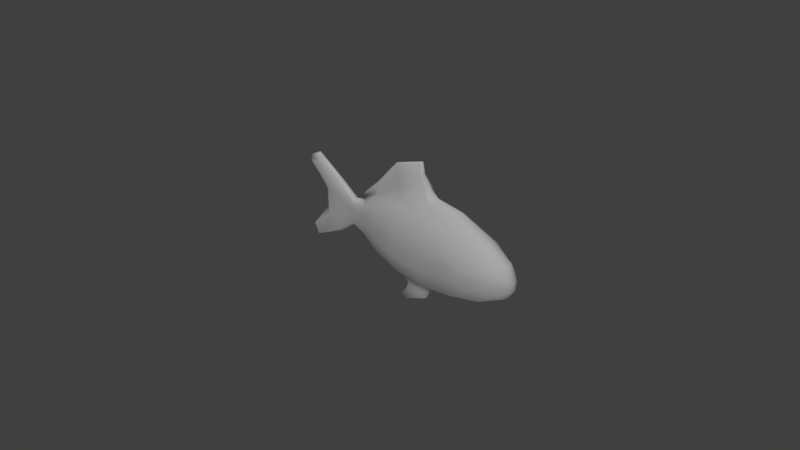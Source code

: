 # Source: fish.blend  (saved by Blender 2.74.0; exported with 4.5.12 LTS)
import bpy
from mathutils import Matrix  # noqa: F401  (used for matrix-valued properties, if any)

bpy.ops.wm.read_factory_settings(use_empty=True)
scene = bpy.context.scene
scene.name = 'Scene'

# ---- collections
col_collection_1 = bpy.data.collections.new('Collection 1'); scene.collection.children.link(col_collection_1)
col_collection_11 = bpy.data.collections.new('Collection 11'); scene.collection.children.link(col_collection_11)
col_collection_20 = bpy.data.collections.new('Collection 20'); scene.collection.children.link(col_collection_20)

# ---- materials (node trees are filled in below, after node groups)
mat_mat_fish = bpy.data.materials.new('Mat_fish')
mat_mat_fish.alpha_threshold = 0.0
mat_mat_fish.use_transparent_shadow = False
mat_mat_fish.roughness = 0.5
mat_mat_fish.specular_intensity = 0.1

# ---- material node trees

# ---- world
world_world = bpy.data.worlds.new('World'); scene.world = world_world
world_world.color = (0.05088, 0.05088, 0.05088)
world_world.use_sun_shadow = False
world_world.sun_shadow_jitter_overblur = 0.0
world_world.cycles.sampling_method = 'MANUAL'
world_world.cycles.sample_map_resolution = 256

# ---- cameras
cam_camera = bpy.data.cameras.new('Camera')
cam_camera.clip_end = 100.0
cam_camera.lens = 35.0
cam_camera.sensor_width = 32.0
cam_camera.sensor_height = 18.0
cam_camera.ortho_scale = 7.314
cam_camera.dof.focus_distance = 0.0
cam_camera.dof.aperture_fstop = 128.0

# ---- lights
light_hemi = bpy.data.lights.new('Hemi', 'SUN')
light_hemi.transmission_factor = 0.0
light_hemi.angle = 0.1993
light_hemi.energy = 0.6
light_hemi.shadow_buffer_clip_start = 0.5
light_hemi.shadow_soft_size = 0.1
light_hemi.shadow_cascade_max_distance = 1000.0
light_hemi.cycles.use_multiple_importance_sampling = False
light_lamp = bpy.data.lights.new('Lamp', 'SUN')
light_lamp.transmission_factor = 0.0
light_lamp.cutoff_distance = 30.0
light_lamp.angle = 0.1993
light_lamp.energy = 1.0
light_lamp.shadow_buffer_clip_start = 1.001
light_lamp.shadow_soft_size = 0.1
light_lamp.shadow_cascade_max_distance = 1000.0
light_lamp.cycles.use_multiple_importance_sampling = False

# ---- meshes
me_cube_010 = bpy.data.meshes.new('Cube.010')
me_cube_010.from_pydata([(4.096, -0.3056, 0.2616), (4.096, -0.2991, -0.6349), (-1.654, -0.22, 0.3714), (-1.667, -0.2388, -0.6665), (-1.698, 0.0, 0.486), (-1.684, 0.0, -0.8764), (4.266, 0.0, 0.3851), (4.266, 0.0, -0.6446), (0.08385, -0.4163, -1.28), (1.183, -0.4158, -1.368), (2.285, -0.4129, -1.221), (3.438, -0.3977, -0.9448), (3.439, -0.4178, 0.6788), (2.293, -0.4274, 1.053), (1.186, -0.426, 1.139), (0.1012, -0.4279, 1.003), (3.484, 0.0, 0.8889), (2.271, 0.0, 1.458), (1.473, 0.0, 1.568), (0.09026, 0.0, -1.561), (1.181, 0.0, -1.681), (2.271, 0.0, -1.457), (3.484, 0.0, -1.092), (-0.8926, -0.3511, 0.6639), (-0.9487, -0.3765, -0.9974), (-1.037, 0.0, -1.211), (-2.336, -0.1473, -0.4944), (-2.332, -0.1424, 0.2455), (-2.335, 0.0, -0.6041), (-2.341, 0.0, 0.3754), (4.207, -0.3572, -0.02093), (4.207, -0.3564, -0.361), (-1.689, -0.2659, -0.3079), (-1.694, -0.2659, 0.08908), (4.451, 0.0, -0.09141), (4.451, 0.0, -0.3465), (3.484, -0.6869, 0.2286), (3.484, -0.6869, -0.4317), (2.271, -0.7525, 0.486), (2.271, -0.7525, -0.4856), (1.181, -0.7654, 0.4981), (1.181, -0.7654, -0.5917), (0.09026, -0.6869, 0.3537), (0.09026, -0.6869, -0.6038), (-0.8982, -0.5035, 0.1803), (-0.8962, -0.5027, -0.4413), (-2.344, -0.1526, -0.2376), (-2.348, -0.1526, 0.01267), (-3.184, -0.1454, 0.2328), (-3.611, -0.1225, 0.3709), (-1.672, -0.1285, -0.812), (4.189, -0.1665, 0.4017), (-1.693, -0.1177, 0.473), (4.188, -0.1629, -0.6424), (0.08705, -0.2082, -1.421), (1.182, -0.2079, -1.525), (2.278, -0.2065, -1.339), (3.461, -0.1989, -1.018), (3.469, -0.2124, 0.8379), (2.279, -0.209, 1.316), (1.182, -0.2084, 1.421), (0.08773, -0.2187, 1.222), (-0.9928, -0.1882, -1.104), (-0.9991, -0.1902, 0.816), (-2.334, -0.09675, -0.5707), (-2.342, -0.09327, 0.3168), (-4.561, -0.07393, -1.306), (-2.819, -0.1539, 0.1443), (4.403, -0.1641, -0.07537), (4.403, -0.1637, -0.3511), (-1.661, -0.06383, 0.8931), (-1.667, 0.0, 0.9062), (-1.16, 0.0, 1.364), (0.792, 0.0, 2.564), (-0.3229, 0.0, 2.222), (0.7576, -0.06436, 2.515), (-0.3255, -0.06442, 2.133), (-1.116, -0.06425, 1.282), (-1.792, 0.0, 0.7661), (-1.802, 0.0, 0.6261), (1.092, 0.0, 1.817), (0.8682, 0.0, 2.169), (0.7945, -0.1124, 2.121), (1.041, -0.1604, 1.785), (-1.797, -0.09972, 0.613), (-1.786, -0.08177, 0.7531), (-1.038, -0.1482, 0.9712), (-1.077, -0.1062, 1.126), (-0.1877, -0.1158, 1.829), (-0.05, -0.1673, 1.526), (-0.217, 0.0, -2.293), (0.1649, 0.0, -2.413), (-0.1287, -0.07242, -2.274), (0.1404, -0.08271, -2.384), (1.009, 0.0, -2.033), (1.093, 0.0, -1.799), (1.002, -0.1662, -1.77), (0.9658, -0.1244, -2.015), (0.2941, -0.1663, -1.678), (0.1921, -0.1244, -1.927), (0.1679, 0.0, -1.766), (0.1094, 0.0, -1.941), (-4.271, -0.08626, -1.626), (-3.065, -0.08291, -1.063), (-3.617, -0.1225, -0.6111), (-3.179, -0.1454, -0.4632), (-2.809, -0.1569, -0.4067), (-4.614, 0.0, -1.365), (-4.271, 0.0, -1.673), (-2.97, 0.0, -1.033), (-4.45, -0.129, 1.12), (-4.022, -0.1222, 1.188), (-2.935, -0.1405, 0.6812), (-3.064, -0.1392, -0.9505), (-4.271, -0.1317, -1.598), (-4.419, -0.1679, -1.213), (-2.983, 0.0, 0.8053), (-4.11, 0.0, 1.508), (-4.598, 0.0, 1.282), (-4.542, -0.06184, 1.21), (-4.115, -0.07592, 1.421), (-2.986, -0.07632, 0.7575), (-3.729, -0.07547, -0.3591), (-3.778, -0.06489, 0.2195), (-3.734, 0.0, 0.1141), (-3.729, 0.0, -0.3591)], [], [(45, 32, 3, 24), (69, 31, 1, 53), (85, 87, 77, 70), (52, 4, 29, 65), (57, 22, 7, 53), (62, 25, 19, 54), (94, 97, 93, 91), (55, 20, 21, 56), (56, 21, 22, 57), (51, 6, 16, 58), (58, 16, 17, 59), (59, 17, 18, 60), (78, 85, 70, 71), (31, 37, 11, 1), (37, 39, 10, 11), (39, 41, 9, 10), (41, 43, 8, 9), (50, 5, 25, 62), (82, 81, 73, 75), (43, 45, 24, 8), (50, 3, 26, 64), (33, 2, 27, 47), (3, 32, 46, 26), (32, 33, 47, 46), (15, 23, 44, 42), (42, 44, 45, 43), (14, 15, 42, 40), (40, 42, 43, 41), (13, 14, 40, 38), (38, 40, 41, 39), (12, 13, 38, 36), (36, 38, 39, 37), (0, 12, 36, 30), (30, 36, 37, 31), (51, 0, 30, 68), (68, 30, 31, 69), (23, 2, 33, 44), (44, 33, 32, 45), (34, 68, 69, 35), (6, 51, 68, 34), (5, 50, 64, 28), (15, 61, 63, 23), (3, 50, 62, 24), (14, 60, 61, 15), (13, 59, 60, 14), (12, 58, 59, 13), (0, 51, 58, 12), (10, 56, 57, 11), (9, 55, 56, 10), (8, 54, 55, 9), (24, 62, 54, 8), (11, 57, 53, 1), (2, 52, 65, 27), (23, 63, 52, 2), (35, 69, 53, 7), (77, 72, 71, 70), (75, 73, 74, 76), (76, 74, 72, 77), (88, 82, 75, 76), (87, 88, 76, 77), (63, 61, 89, 86), (86, 89, 88, 87), (61, 60, 83, 89), (89, 83, 82, 88), (60, 18, 80, 83), (83, 80, 81, 82), (4, 52, 84, 79), (79, 84, 85, 78), (52, 63, 86, 84), (84, 86, 87, 85), (92, 90, 91, 93), (97, 99, 92, 93), (99, 101, 90, 92), (54, 19, 100, 98), (98, 100, 101, 99), (55, 54, 98, 96), (96, 98, 99, 97), (20, 55, 96, 95), (95, 96, 97, 94), (26, 46, 106, 113), (113, 106, 105, 114), (114, 105, 104, 115), (65, 29, 116, 121), (121, 116, 117, 120), (120, 117, 118, 119), (64, 26, 113, 103), (103, 113, 114, 102), (102, 114, 115, 66), (27, 65, 121, 112), (112, 121, 120, 111), (111, 120, 119, 110), (47, 27, 112, 67), (67, 112, 111, 48), (48, 111, 110, 49), (28, 64, 103, 109), (109, 103, 102, 108), (108, 102, 66, 107), (46, 47, 67, 106), (106, 67, 48, 105), (105, 48, 49, 104), (123, 119, 118, 124), (66, 122, 125, 107), (122, 123, 124, 125), (123, 122, 104, 49), (122, 66, 115, 104), (119, 123, 49, 110)])
me_cube_010.polygons.foreach_set('use_smooth', [True] * 106)
_uv = me_cube_010.uv_layers.new(name='UVMap')
_uv.uv.foreach_set('vector', [0.4463, 0.2366, 0.3701, 0.2311, 0.3701, 0.1932, 0.4463, 0.1799, 0.949, 0.3159, 0.9264, 0.3132, 0.9234, 0.2891, 0.9375, 0.2865, 0.3445, 0.3665, 0.4163, 0.4062, 0.411, 0.423, 0.3553, 0.3808, 0.3452, 0.3301, 0.33, 0.3378, 0.29, 0.2926, 0.29, 0.2811, 0.8863, 0.2372, 0.8981, 0.2213, 0.9544, 0.2827, 0.9375, 0.2865, 0.4599, 0.1585, 0.4543, 0.1375, 0.569, 0.1122, 0.5722, 0.1368, 0.6794, 0.0878, 0.6696, 0.09394, 0.6117, 0.04458, 0.6163, 0.03726, 0.6878, 0.1437, 0.6971, 0.1197, 0.7744, 0.1626, 0.7744, 0.1835, 0.7744, 0.1835, 0.7744, 0.1626, 0.8981, 0.2213, 0.8863, 0.2372, 0.9269, 0.3696, 0.9434, 0.376, 0.8707, 0.4338, 0.8619, 0.4154, 0.8619, 0.4154, 0.8707, 0.4338, 0.7744, 0.4776, 0.7744, 0.4539, 0.7744, 0.4539, 0.7744, 0.4776, 0.676, 0.4845, 0.6453, 0.4595, 0.3378, 0.3715, 0.3445, 0.3665, 0.3553, 0.3808, 0.3511, 0.386, 0.9264, 0.3132, 0.8652, 0.2996, 0.8751, 0.2526, 0.9234, 0.2891, 0.8652, 0.2996, 0.7744, 0.2768, 0.7744, 0.2047, 0.8751, 0.2526, 0.7744, 0.2768, 0.6874, 0.2512, 0.6874, 0.1691, 0.7744, 0.2047, 0.6874, 0.2512, 0.5536, 0.2355, 0.5536, 0.1628, 0.6874, 0.1691, 0.3701, 0.174, 0.3701, 0.1589, 0.4543, 0.1375, 0.4599, 0.1585, 0.5961, 0.5251, 0.6065, 0.5358, 0.5843, 0.568, 0.5816, 0.5594, 0.5536, 0.2355, 0.4463, 0.2366, 0.4463, 0.1799, 0.5536, 0.1628, 0.3701, 0.174, 0.3701, 0.1932, 0.29, 0.1879, 0.29, 0.1778, 0.3701, 0.2764, 0.3701, 0.3178, 0.29, 0.2723, 0.29, 0.2451, 0.3701, 0.1932, 0.3701, 0.2311, 0.29, 0.2171, 0.29, 0.1879, 0.3701, 0.2311, 0.3701, 0.2764, 0.29, 0.2451, 0.29, 0.2171, 0.5536, 0.3962, 0.4463, 0.353, 0.4463, 0.3004, 0.5536, 0.3281, 0.5536, 0.3281, 0.4463, 0.3004, 0.4463, 0.2366, 0.5536, 0.2355, 0.6874, 0.424, 0.5536, 0.3962, 0.5536, 0.3281, 0.6874, 0.354, 0.6874, 0.354, 0.5536, 0.3281, 0.5536, 0.2355, 0.6874, 0.2512, 0.7744, 0.422, 0.6874, 0.424, 0.6874, 0.354, 0.7744, 0.3629, 0.7744, 0.3629, 0.6874, 0.354, 0.6874, 0.2512, 0.7744, 0.2768, 0.8553, 0.3933, 0.7744, 0.422, 0.7744, 0.3629, 0.8571, 0.3504, 0.8571, 0.3504, 0.7744, 0.3629, 0.7744, 0.2768, 0.8652, 0.2996, 0.9133, 0.3637, 0.8553, 0.3933, 0.8571, 0.3504, 0.9226, 0.3402, 0.9226, 0.3402, 0.8571, 0.3504, 0.8652, 0.2996, 0.9264, 0.3132, 0.9269, 0.3696, 0.9133, 0.3637, 0.9226, 0.3402, 0.946, 0.3394, 0.946, 0.3394, 0.9226, 0.3402, 0.9264, 0.3132, 0.949, 0.3159, 0.4463, 0.353, 0.3701, 0.3178, 0.3701, 0.2764, 0.4463, 0.3004, 0.4463, 0.3004, 0.3701, 0.2764, 0.3701, 0.2311, 0.4463, 0.2366, 0.9625, 0.3417, 0.946, 0.3394, 0.949, 0.3159, 0.9648, 0.316, 0.9434, 0.376, 0.9269, 0.3696, 0.946, 0.3394, 0.9625, 0.3417, 0.3701, 0.1589, 0.3701, 0.174, 0.29, 0.1778, 0.29, 0.1664, 0.5536, 0.3962, 0.5536, 0.426, 0.4463, 0.3734, 0.4463, 0.353, 0.3701, 0.1932, 0.3701, 0.174, 0.4599, 0.1585, 0.4463, 0.1799, 0.6874, 0.424, 0.6453, 0.4595, 0.5536, 0.426, 0.5536, 0.3962, 0.7744, 0.422, 0.7744, 0.4539, 0.6453, 0.4595, 0.6874, 0.424, 0.8553, 0.3933, 0.8619, 0.4154, 0.7744, 0.4539, 0.7744, 0.422, 0.9133, 0.3637, 0.9269, 0.3696, 0.8619, 0.4154, 0.8553, 0.3933, 0.7744, 0.2047, 0.7744, 0.1835, 0.8863, 0.2372, 0.8751, 0.2526, 0.6874, 0.1691, 0.6878, 0.1437, 0.7744, 0.1835, 0.7744, 0.2047, 0.5536, 0.1628, 0.5722, 0.1368, 0.6878, 0.1437, 0.6874, 0.1691, 0.4463, 0.1799, 0.4599, 0.1585, 0.5722, 0.1368, 0.5536, 0.1628, 0.8751, 0.2526, 0.8863, 0.2372, 0.9375, 0.2865, 0.9234, 0.2891, 0.3701, 0.3178, 0.3452, 0.3301, 0.29, 0.2811, 0.29, 0.2723, 0.4463, 0.353, 0.4463, 0.3734, 0.3452, 0.3301, 0.3701, 0.3178, 0.9648, 0.316, 0.949, 0.3159, 0.9375, 0.2865, 0.9544, 0.2827, 0.411, 0.423, 0.4046, 0.433, 0.3511, 0.386, 0.3553, 0.3808, 0.5816, 0.5594, 0.5843, 0.568, 0.4837, 0.5243, 0.4859, 0.5133, 0.4859, 0.5133, 0.4837, 0.5243, 0.4046, 0.433, 0.411, 0.423, 0.5021, 0.4848, 0.5961, 0.5251, 0.5816, 0.5594, 0.4859, 0.5133, 0.4163, 0.4062, 0.5021, 0.4848, 0.4859, 0.5133, 0.411, 0.423, 0.4463, 0.3734, 0.5536, 0.426, 0.5188, 0.4558, 0.422, 0.3889, 0.422, 0.3889, 0.5188, 0.4558, 0.5021, 0.4848, 0.4163, 0.4062, 0.5536, 0.426, 0.6453, 0.4595, 0.6242, 0.4936, 0.5188, 0.4558, 0.5188, 0.4558, 0.6242, 0.4936, 0.5961, 0.5251, 0.5021, 0.4848, 0.6453, 0.4595, 0.676, 0.4845, 0.6362, 0.5053, 0.6242, 0.4936, 0.6242, 0.4936, 0.6362, 0.5053, 0.6065, 0.5358, 0.5961, 0.5251, 0.33, 0.3378, 0.3452, 0.3301, 0.3428, 0.3528, 0.3326, 0.3567, 0.3326, 0.3567, 0.3428, 0.3528, 0.3445, 0.3665, 0.3378, 0.3715, 0.3452, 0.3301, 0.4463, 0.3734, 0.422, 0.3889, 0.3428, 0.3528, 0.3428, 0.3528, 0.422, 0.3889, 0.4163, 0.4062, 0.3445, 0.3665, 0.589, 0.04258, 0.5811, 0.03519, 0.6163, 0.03726, 0.6117, 0.04458, 0.6696, 0.09394, 0.5976, 0.08408, 0.589, 0.04258, 0.6117, 0.04458, 0.5976, 0.08408, 0.5839, 0.07859, 0.5811, 0.03519, 0.589, 0.04258, 0.5722, 0.1368, 0.569, 0.1122, 0.5818, 0.09626, 0.5986, 0.113, 0.5986, 0.113, 0.5818, 0.09626, 0.5839, 0.07859, 0.5976, 0.08408, 0.6878, 0.1437, 0.5722, 0.1368, 0.5986, 0.113, 0.6723, 0.1164, 0.6723, 0.1164, 0.5986, 0.113, 0.5976, 0.08408, 0.6696, 0.09394, 0.6971, 0.1197, 0.6878, 0.1437, 0.6723, 0.1164, 0.6893, 0.1086, 0.6893, 0.1086, 0.6723, 0.1164, 0.6696, 0.09394, 0.6794, 0.0878, 0.29, 0.1879, 0.29, 0.2171, 0.2483, 0.1851, 0.2366, 0.1245, 0.2366, 0.1245, 0.2483, 0.1851, 0.2117, 0.1694, 0.1561, 0.04884, 0.1561, 0.04884, 0.2117, 0.1694, 0.1761, 0.1425, 0.138, 0.06885, 0.29, 0.2811, 0.29, 0.2926, 0.1934, 0.3095, 0.1936, 0.3004, 0.1936, 0.3004, 0.1934, 0.3095, 0.07156, 0.3455, 0.07415, 0.3345, 0.07415, 0.3345, 0.07156, 0.3455, 0.03519, 0.3107, 0.0458, 0.307, 0.29, 0.1778, 0.29, 0.1879, 0.2366, 0.1245, 0.2399, 0.1131, 0.2399, 0.1131, 0.2366, 0.1245, 0.1561, 0.04884, 0.157, 0.04419, 0.157, 0.04419, 0.1561, 0.04884, 0.138, 0.06885, 0.1275, 0.05826, 0.29, 0.2723, 0.29, 0.2811, 0.1936, 0.3004, 0.2, 0.2913, 0.2, 0.2913, 0.1936, 0.3004, 0.07415, 0.3345, 0.08744, 0.3155, 0.08744, 0.3155, 0.07415, 0.3345, 0.0458, 0.307, 0.05722, 0.3029, 0.29, 0.2451, 0.29, 0.2723, 0.2, 0.2913, 0.2296, 0.242, 0.2296, 0.242, 0.2, 0.2913, 0.08744, 0.3155, 0.1887, 0.2373, 0.1887, 0.2373, 0.08744, 0.3155, 0.05722, 0.3029, 0.1407, 0.2404, 0.29, 0.1664, 0.29, 0.1778, 0.2399, 0.1131, 0.2515, 0.1132, 0.2515, 0.1132, 0.2399, 0.1131, 0.157, 0.04419, 0.1588, 0.03519, 0.1588, 0.03519, 0.157, 0.04419, 0.1275, 0.05826, 0.1198, 0.05111, 0.29, 0.2171, 0.29, 0.2451, 0.2296, 0.242, 0.2483, 0.1851, 0.2483, 0.1851, 0.2296, 0.242, 0.1887, 0.2373, 0.2117, 0.1694, 0.2117, 0.1694, 0.1887, 0.2373, 0.1407, 0.2404, 0.1761, 0.1425, 0.1277, 0.2173, 0.0458, 0.307, 0.03519, 0.3107, 0.1281, 0.2048, 0.1275, 0.05826, 0.1545, 0.1638, 0.1468, 0.1629, 0.1198, 0.05111, 0.1545, 0.1638, 0.1277, 0.2173, 0.1281, 0.2048, 0.1468, 0.1629, 0.1277, 0.2173, 0.1545, 0.1638, 0.1761, 0.1425, 0.1407, 0.2404, 0.1545, 0.1638, 0.1275, 0.05826, 0.138, 0.06885, 0.1761, 0.1425, 0.0458, 0.307, 0.1277, 0.2173, 0.1407, 0.2404, 0.05722, 0.3029])
me_cube_010.materials.append(mat_mat_fish)
me_cube_010.use_remesh_preserve_volume = False
me_cube_010.use_remesh_preserve_attributes = False
me_cube_010.use_mirror_vertex_groups = False
me_cube_010.update()
arm_armature_fish = bpy.data.armatures.new('Armature_Fish')  # bones are not reproduced

# ---- objects
ob_fish_lowp = bpy.data.objects.new('Fish_lowp', me_cube_010)
ob_armature_fish = bpy.data.objects.new('Armature_Fish', arm_armature_fish)
ob_hemi = bpy.data.objects.new('Hemi', light_hemi)
ob_lamp = bpy.data.objects.new('Lamp', light_lamp)
ob_camera = bpy.data.objects.new('Camera', cam_camera)

# ---- transforms, parenting, visibility, modifiers, constraints
ob_fish_lowp.parent = ob_armature_fish
ob_fish_lowp.location = (0.0, 0.0, 0.0)
ob_fish_lowp.lineart.crease_threshold = 0.0
_vg = ob_fish_lowp.vertex_groups.new(name='Root')
for _i, _w in zip([0, 1, 6, 7, 8, 9, 10, 11, 12, 13, 14, 15, 16, 17, 18, 19, 20, 21, 22, 30, 31, 34, 35, 36, 37, 38, 39, 40, 41, 42, 43, 45, 51, 53, 54, 55, 56, 57, 58, 59, 60, 61, 68, 69, 73, 74, 75, 76, 80, 81, 82, 83, 88, 89, 90, 91, 92, 93, 94, 95, 96, 97, 98, 99, 100, 101], [0.982, 0.9702, 0.9841, 0.9749, 0.03008, 0.1537, 0.6796, 0.9371, 0.9604, 0.7188, 0.1584, 0.0, 0.9243, 0.5324, 0.2953, 0.04228, 0.2284, 0.4846, 0.925, 0.9838, 0.981, 0.9842, 0.9822, 0.9777, 0.9713, 0.863, 0.8468, 0.1076, 0.1216, 0.0, 0.0, 0.0, 0.9831, 0.9736, 0.05098, 0.1659, 0.5261, 0.9275, 0.9357, 0.5527, 0.2057, 0.0, 0.9843, 0.9822, 0.08156, 0.0, 0.0, 0.0, 0.0, 0.0, 0.0, 0.0, 0.0, 0.0, 0.07144, 0.0842, 0.07458, 0.08661, 0.137, 0.1705, 0.1389, 0.1223, 0.08532, 0.08595, 0.07367, 0.07752]): _vg.add([_i], _w, 'REPLACE')
_vg = ob_fish_lowp.vertex_groups.new(name='Body_1')
for _i, _w in zip([0, 1, 3, 5, 6, 7, 8, 9, 10, 11, 12, 13, 14, 15, 16, 17, 18, 19, 20, 21, 22, 23, 24, 25, 30, 31, 34, 35, 36, 37, 38, 39, 40, 41, 42, 43, 44, 45, 50, 51, 53, 54, 55, 56, 57, 58, 59, 60, 61, 62, 63, 68, 69, 70, 71, 72, 73, 74, 75, 76, 77, 78, 79, 80, 81, 82, 83, 84, 85, 86, 87, 88, 89, 90, 91, 92, 93, 94, 95, 96, 97, 98, 99, 100, 101], [0.0, 0.0, 0.01618, 0.04542, 0.0, 0.0, 0.782, 0.7967, 0.0, 0.04002, 0.02943, 0.0, 0.8362, 0.8309, 0.07645, 0.0, 0.7275, 0.6847, 0.7222, 0.0, 0.07262, 0.1336, 0.1786, 0.2113, 0.0, 0.0, 0.0, 0.0, 0.0, 0.0, 0.0, 0.0, 0.8728, 0.8455, 0.8837, 0.8464, 0.07687, 0.1134, 0.03661, 0.0, 0.0, 0.7707, 0.7822, 0.0, 0.06902, 0.0649, 0.0, 0.822, 0.7997, 0.1973, 0.1552, 0.0, 0.0, 0.08396, 0.07413, 0.2197, 0.7616, 0.8579, 0.7777, 0.8216, 0.2137, 0.03076, 0.006501, 0.8006, 0.794, 0.7929, 0.8086, 0.02899, 0.0532, 0.1721, 0.1933, 0.7753, 0.7728, 0.7692, 0.7764, 0.7712, 0.7758, 0.7739, 0.7591, 0.7779, 0.7771, 0.7732, 0.7714, 0.7599, 0.7667]): _vg.add([_i], _w, 'REPLACE')
_vg = ob_fish_lowp.vertex_groups.new(name='Body_2')
for _i, _w in zip([2, 3, 4, 5, 8, 9, 15, 19, 20, 23, 24, 25, 26, 27, 28, 29, 32, 33, 42, 43, 44, 45, 46, 47, 50, 52, 54, 55, 61, 62, 63, 64, 65, 70, 71, 72, 74, 76, 77, 78, 79, 84, 85, 86, 87, 88, 89, 90, 91, 92, 93, 94, 95, 96, 97, 98, 99, 100, 101, 103, 106, 109, 113], [0.9011, 0.8223, 0.641, 0.7695, 0.1715, 0.03225, 0.1674, 0.2572, 0.04131, 0.8516, 0.7834, 0.7374, 0.1399, 0.08415, 0.1692, 0.1551, 0.8869, 0.9462, 0.106, 0.1299, 0.9154, 0.8672, 0.08915, 0.002921, 0.7904, 0.8407, 0.171, 0.04954, 0.2322, 0.7559, 0.8229, 0.1554, 0.1161, 0.8153, 0.8156, 0.773, 0.8175, 0.711, 0.7786, 0.7886, 0.7382, 0.8286, 0.8219, 0.8015, 0.7834, 0.5059, 0.3425, 0.1526, 0.1335, 0.1477, 0.1318, 0.08537, 0.06747, 0.07976, 0.09646, 0.1355, 0.1366, 0.1593, 0.1492, 0.008439, 0.007368, 0.01691, 0.01431]): _vg.add([_i], _w, 'REPLACE')
_vg = ob_fish_lowp.vertex_groups.new(name='Tail')
for _i, _w in zip([2, 3, 4, 5, 24, 25, 26, 27, 28, 29, 32, 33, 46, 47, 48, 49, 50, 52, 62, 64, 65, 66, 67, 70, 71, 78, 79, 84, 85, 86, 102, 103, 104, 105, 106, 107, 108, 109, 110, 111, 112, 113, 114, 115, 116, 117, 118, 119, 120, 121, 122, 123, 124, 125], [0.08114, 0.14, 0.3209, 0.1757, 0.007995, 0.02691, 0.8384, 0.8939, 0.7972, 0.7821, 0.09698, 0.04667, 0.9027, 0.9756, 0.7757, 0.4806, 0.1601, 0.1334, 0.02056, 0.8148, 0.8377, 0.8149, 0.9782, 0.0978, 0.106, 0.1604, 0.2186, 0.1242, 0.1178, 0.0006008, 0.6699, 0.8259, 0.7448, 0.802, 0.9227, 0.8179, 0.6435, 0.8273, 1.0, 0.9067, 0.647, 0.8409, 0.8279, 0.8065, 0.4739, 0.5707, 0.5853, 0.6648, 0.8613, 0.5096, 0.5922, 0.525, 0.5167, 0.5815]): _vg.add([_i], _w, 'REPLACE')
_vg = ob_fish_lowp.vertex_groups.new(name='IK_Fish_Target')
for _i, _w in zip([29, 48, 49, 65, 66, 102, 103, 104, 105, 106, 107, 108, 109, 110, 111, 112, 113, 114, 115, 116, 117, 118, 119, 120, 121, 122, 123, 124, 125], [0.05901, 0.2232, 0.9319, 0.03717, 0.3751, 0.397, 0.1434, 0.3954, 0.1849, 0.04493, 0.3719, 0.3937, 0.1376, 1.099, 0.9309, 0.3327, 0.1253, 0.3607, 0.3841, 0.5056, 1.017, 1.134, 1.13, 1.023, 0.4702, 0.4588, 0.9589, 0.9461, 0.4607]): _vg.add([_i], _w, 'REPLACE')
_m = ob_fish_lowp.modifiers.new('Mirror', 'MIRROR')
_m.use_axis = (False, True, False)
_m.use_clip = True
_m = ob_fish_lowp.modifiers.new('Subsurf', 'SUBSURF')
_m.show_render = False
_m.uv_smooth = 'PRESERVE_CORNERS'
_m.quality = 2
_m.levels = 2
_m.show_only_control_edges = False
_m = ob_fish_lowp.modifiers.new('Armature', 'ARMATURE')
_m.object = ob_armature_fish
ob_armature_fish.location = (0.0, 0.0, 0.0)
ob_armature_fish.show_in_front = True
ob_armature_fish.lineart.crease_threshold = 0.0
ob_hemi.location = (0.0, 0.0, 0.0)
ob_hemi.lineart.crease_threshold = 0.0
ob_lamp.location = (4.076, -9.947, 5.904)
ob_lamp.rotation_euler = (0.05043, -1.066, 2.217)
ob_lamp.lock_rotations_4d = False
ob_lamp.empty_display_type = 'ARROWS'
ob_lamp.color = (0.0, 0.0, 0.0, 0.0)
ob_lamp.lineart.crease_threshold = 0.0
ob_camera.location = (17.82, -16.83, 12.39)
ob_camera.rotation_euler = (1.109, 0.01082, 0.8149)
ob_camera.lock_rotations_4d = False
ob_camera.empty_display_type = 'ARROWS'
ob_camera.color = (0.0, 0.0, 0.0, 0.0)
ob_camera.display_type = 'WIRE'
ob_camera.lineart.crease_threshold = 0.0

# ---- collection membership
col_collection_1.objects.link(ob_fish_lowp)
col_collection_11.objects.link(ob_armature_fish)
col_collection_20.objects.link(ob_hemi)
col_collection_20.objects.link(ob_lamp)
col_collection_20.objects.link(ob_camera)

# ---- scene / render settings (as saved in the file)
scene.camera = ob_camera
scene.frame_start = 1; scene.frame_end = 40; scene.frame_set(2)
scene.render.engine = 'BLENDER_EEVEE_NEXT'
scene.render.resolution_percentage = 50
scene.render.dither_intensity = 0.0
scene.cycles.use_denoising = False
scene.cycles.samples = 10
scene.cycles.sampling_pattern = 'TABULATED_SOBOL'
scene.cycles.light_sampling_threshold = 0.0
scene.cycles.use_adaptive_sampling = False
scene.cycles.use_light_tree = False
scene.cycles.blur_glossy = 0.0
scene.cycles.pixel_filter_type = 'GAUSSIAN'
scene.cycles.sample_clamp_indirect = 0.0
scene.view_settings.view_transform = 'Standard'
bpy.context.view_layer.update()
